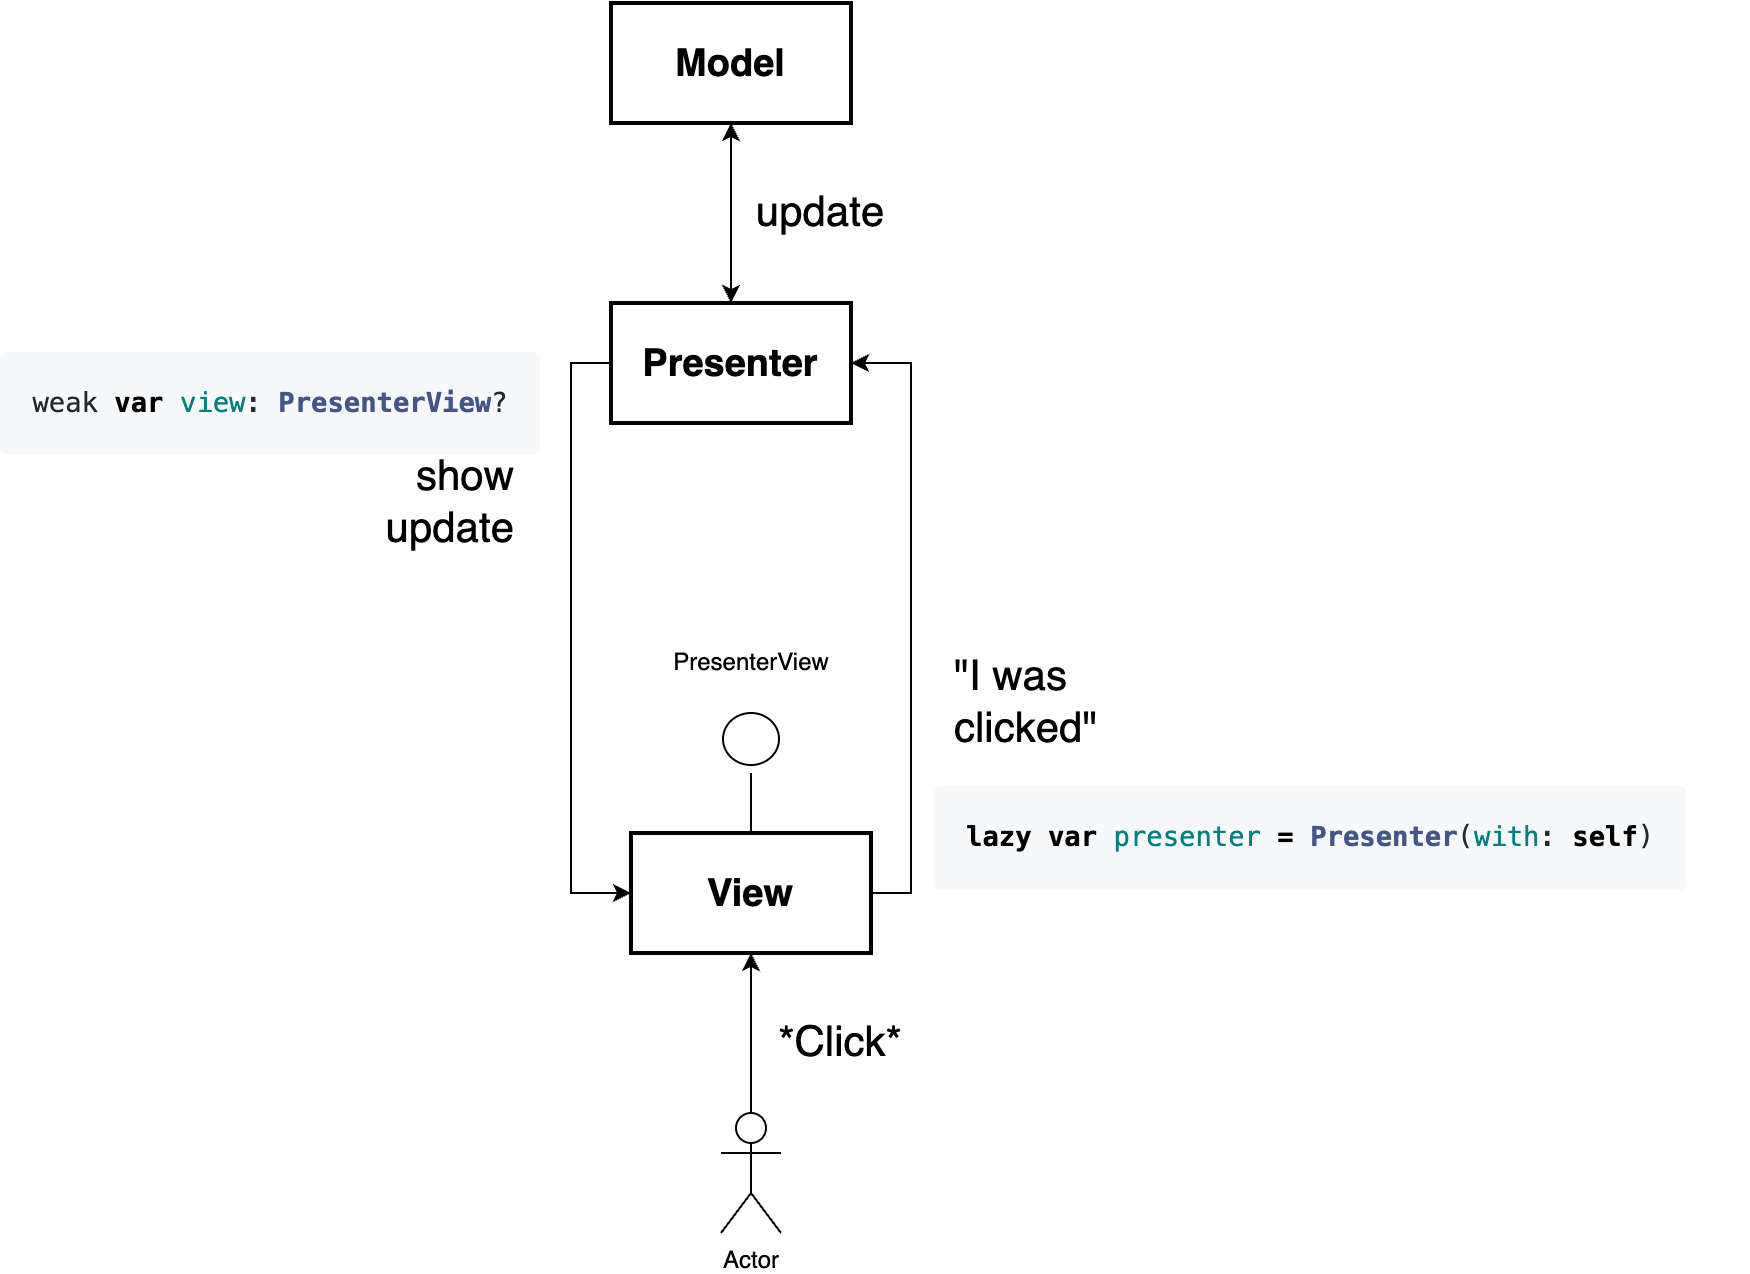

The diagram above was exported from draw.io. Its source (the exported page's mxGraphModel, read from the mxfile embedded in the PNG):
<mxGraphModel dx="1114" dy="1214" grid="1" gridSize="10" guides="1" tooltips="1" connect="1" arrows="1" fold="1" page="1" pageScale="1" pageWidth="827" pageHeight="1169" math="0" shadow="0">
  <root>
    <mxCell id="0" />
    <mxCell id="1" parent="0" />
    <mxCell id="2" value="Model" style="rounded=0;whiteSpace=wrap;html=1;strokeWidth=2;fontSize=19;fontStyle=1" vertex="1" parent="1">
      <mxGeometry x="490" y="455" width="120" height="60" as="geometry" />
    </mxCell>
    <mxCell id="3" style="edgeStyle=orthogonalEdgeStyle;rounded=0;orthogonalLoop=1;jettySize=auto;html=1;entryX=0;entryY=0.5;entryDx=0;entryDy=0;exitX=0;exitY=0.5;exitDx=0;exitDy=0;" edge="1" source="5" target="8" parent="1">
      <mxGeometry relative="1" as="geometry" />
    </mxCell>
    <mxCell id="4" style="edgeStyle=orthogonalEdgeStyle;rounded=0;orthogonalLoop=1;jettySize=auto;html=1;entryX=0.5;entryY=1;entryDx=0;entryDy=0;startArrow=classic;startFill=1;" edge="1" source="5" target="2" parent="1">
      <mxGeometry relative="1" as="geometry" />
    </mxCell>
    <mxCell id="5" value="Presenter" style="rounded=0;whiteSpace=wrap;html=1;strokeWidth=2;fontSize=19;fontStyle=1" vertex="1" parent="1">
      <mxGeometry x="490" y="605" width="120" height="60" as="geometry" />
    </mxCell>
    <mxCell id="6" style="edgeStyle=orthogonalEdgeStyle;rounded=0;orthogonalLoop=1;jettySize=auto;html=1;entryX=1;entryY=0.5;entryDx=0;entryDy=0;exitX=1;exitY=0.5;exitDx=0;exitDy=0;" edge="1" source="8" target="5" parent="1">
      <mxGeometry relative="1" as="geometry" />
    </mxCell>
    <mxCell id="7" style="edgeStyle=orthogonalEdgeStyle;rounded=0;orthogonalLoop=1;jettySize=auto;html=1;endArrow=none;endFill=0;" edge="1" source="8" parent="1">
      <mxGeometry relative="1" as="geometry">
        <mxPoint x="560" y="840" as="targetPoint" />
      </mxGeometry>
    </mxCell>
    <mxCell id="8" value="View" style="rounded=0;whiteSpace=wrap;html=1;strokeWidth=2;fontSize=19;fontStyle=1" vertex="1" parent="1">
      <mxGeometry x="500" y="870" width="120" height="60" as="geometry" />
    </mxCell>
    <mxCell id="9" style="edgeStyle=orthogonalEdgeStyle;rounded=0;orthogonalLoop=1;jettySize=auto;html=1;entryX=0.5;entryY=1;entryDx=0;entryDy=0;" edge="1" source="10" target="8" parent="1">
      <mxGeometry relative="1" as="geometry" />
    </mxCell>
    <mxCell id="10" value="Actor" style="shape=umlActor;verticalLabelPosition=bottom;verticalAlign=top;html=1;outlineConnect=0;" vertex="1" parent="1">
      <mxGeometry x="545" y="1010" width="30" height="60" as="geometry" />
    </mxCell>
    <mxCell id="11" value="*Click*" style="text;html=1;strokeColor=none;fillColor=none;align=center;verticalAlign=middle;whiteSpace=wrap;rounded=0;strokeWidth=7;fontSize=21;" vertex="1" parent="1">
      <mxGeometry x="575" y="960" width="60" height="30" as="geometry" />
    </mxCell>
    <mxCell id="12" value="&quot;I was clicked&quot;" style="text;html=1;strokeColor=none;fillColor=none;align=left;verticalAlign=middle;whiteSpace=wrap;rounded=0;strokeWidth=7;fontSize=21;" vertex="1" parent="1">
      <mxGeometry x="660" y="790" width="60" height="30" as="geometry" />
    </mxCell>
    <mxCell id="13" value="show update" style="text;html=1;strokeColor=none;fillColor=none;align=right;verticalAlign=middle;whiteSpace=wrap;rounded=0;strokeWidth=7;fontSize=21;" vertex="1" parent="1">
      <mxGeometry x="380" y="690" width="64" height="30" as="geometry" />
    </mxCell>
    <mxCell id="14" value="update" style="text;html=1;strokeColor=none;fillColor=none;align=center;verticalAlign=middle;whiteSpace=wrap;rounded=0;strokeWidth=7;fontSize=21;" vertex="1" parent="1">
      <mxGeometry x="565" y="545" width="60" height="30" as="geometry" />
    </mxCell>
    <mxCell id="15" value="&lt;pre style=&quot;box-sizing: border-box; font-family: SFMono-Regular, Consolas, &amp;quot;Liberation Mono&amp;quot;, Menlo, Courier, monospace; font-size: 13.6px; margin-top: 0px; margin-bottom: 0px; background-color: rgb(246, 248, 250); overflow-wrap: normal; padding: 16px; overflow: auto; line-height: 1.45; border-radius: 3px; word-break: normal; caret-color: rgb(36, 41, 46); color: rgb(36, 41, 46); text-align: start; -webkit-tap-highlight-color: rgba(26, 26, 26, 0.3); text-size-adjust: 100%;&quot; class=&quot;highlight&quot;&gt;&lt;code style=&quot;box-sizing: border-box; font-family: SFMono-Regular, Consolas, &amp;quot;Liberation Mono&amp;quot;, Menlo, Courier, monospace; padding: 0px; margin: 0px; background: none; border-radius: 3px; word-break: normal; border: 0px; display: inline; overflow: visible; line-height: inherit; overflow-wrap: normal;&quot;&gt;weak &lt;span style=&quot;box-sizing: border-box; color: rgb(0, 0, 0); font-weight: bold;&quot; class=&quot;k&quot;&gt;var&lt;/span&gt; &lt;span style=&quot;box-sizing: border-box; color: rgb(0, 128, 128);&quot; class=&quot;nv&quot;&gt;view&lt;/span&gt;&lt;span style=&quot;box-sizing: border-box;&quot; class=&quot;p&quot;&gt;:&lt;/span&gt; &lt;span style=&quot;box-sizing: border-box; color: rgb(68, 85, 136); font-weight: bold;&quot; class=&quot;kt&quot;&gt;PresenterView&lt;/span&gt;&lt;span style=&quot;box-sizing: border-box;&quot; class=&quot;p&quot;&gt;?&lt;/span&gt;&lt;/code&gt;&lt;/pre&gt;" style="text;html=1;strokeColor=none;fillColor=none;align=center;verticalAlign=middle;whiteSpace=wrap;rounded=0;fontFamily=Menlo;fontSize=19;" vertex="1" parent="1">
      <mxGeometry x="190" y="640" width="260" height="30" as="geometry" />
    </mxCell>
    <mxCell id="16" value="&lt;pre class=&quot;highlight&quot; style=&quot;box-sizing: border-box; font-family: SFMono-Regular, Consolas, &amp;quot;Liberation Mono&amp;quot;, Menlo, Courier, monospace; font-size: 13.6px; margin-top: 0px; margin-bottom: 0px; background-color: rgb(246, 248, 250); overflow-wrap: normal; padding: 16px; overflow: auto; line-height: 1.45; border-radius: 3px; word-break: normal; caret-color: rgb(36, 41, 46); color: rgb(36, 41, 46); font-style: normal; font-variant-caps: normal; font-weight: 400; letter-spacing: normal; orphans: auto; text-align: start; text-indent: 0px; text-transform: none; widows: auto; word-spacing: 0px; -webkit-tap-highlight-color: rgba(26, 26, 26, 0.3); -webkit-text-size-adjust: 100%; -webkit-text-stroke-width: 0px; text-decoration: none;&quot;&gt;&lt;code style=&quot;box-sizing: border-box; font-family: SFMono-Regular, Consolas, &amp;quot;Liberation Mono&amp;quot;, Menlo, Courier, monospace; font-size: 13.6px; padding: 0px; margin: 0px; background: none; border-radius: 3px; word-break: normal; border: 0px; display: inline; overflow: visible; line-height: inherit; overflow-wrap: normal;&quot;&gt;&lt;span class=&quot;kd&quot; style=&quot;box-sizing: border-box; color: rgb(0, 0, 0); font-weight: bold;&quot;&gt;lazy&lt;/span&gt; &lt;span class=&quot;k&quot; style=&quot;box-sizing: border-box; color: rgb(0, 0, 0); font-weight: bold;&quot;&gt;var&lt;/span&gt; &lt;span class=&quot;nv&quot; style=&quot;box-sizing: border-box; color: rgb(0, 128, 128);&quot;&gt;presenter&lt;/span&gt; &lt;span class=&quot;o&quot; style=&quot;box-sizing: border-box; color: rgb(0, 0, 0); font-weight: bold;&quot;&gt;=&lt;/span&gt; &lt;span class=&quot;kt&quot; style=&quot;box-sizing: border-box; color: rgb(68, 85, 136); font-weight: bold;&quot;&gt;Presenter&lt;/span&gt;&lt;span class=&quot;p&quot; style=&quot;box-sizing: border-box;&quot;&gt;(&lt;/span&gt;&lt;span class=&quot;nv&quot; style=&quot;box-sizing: border-box; color: rgb(0, 128, 128);&quot;&gt;with&lt;/span&gt;&lt;span class=&quot;p&quot; style=&quot;box-sizing: border-box;&quot;&gt;:&lt;/span&gt; &lt;span class=&quot;k&quot; style=&quot;box-sizing: border-box; color: rgb(0, 0, 0); font-weight: bold;&quot;&gt;self&lt;/span&gt;&lt;span class=&quot;p&quot; style=&quot;box-sizing: border-box;&quot;&gt;)&lt;/span&gt;&lt;/code&gt;&lt;/pre&gt;" style="text;whiteSpace=wrap;html=1;" vertex="1" parent="1">
      <mxGeometry x="650" y="840" width="410" height="80" as="geometry" />
    </mxCell>
    <mxCell id="17" value="" style="ellipse;whiteSpace=wrap;html=1;" vertex="1" parent="1">
      <mxGeometry x="546" y="810" width="28" height="26" as="geometry" />
    </mxCell>
    <mxCell id="18" value="PresenterView" style="text;html=1;align=center;verticalAlign=middle;resizable=0;points=[];autosize=1;strokeColor=none;fillColor=none;" vertex="1" parent="1">
      <mxGeometry x="510" y="770" width="100" height="30" as="geometry" />
    </mxCell>
  </root>
</mxGraphModel>